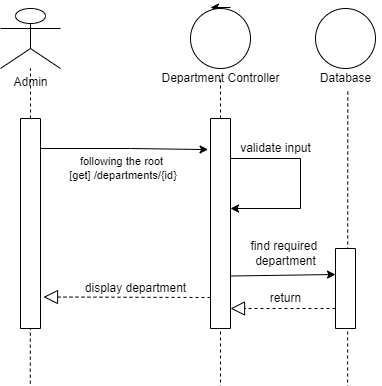

The diagram above was exported from draw.io. Its source (the exported page's mxGraphModel, read from the mxfile embedded in the PNG):
<mxGraphModel dx="2033" dy="614" grid="1" gridSize="10" guides="1" tooltips="1" connect="1" arrows="1" fold="1" page="1" pageScale="1" pageWidth="850" pageHeight="1100" math="0" shadow="0">
  <root>
    <mxCell id="rRBlql6ibSsoMMnl7tYU-0" />
    <mxCell id="rRBlql6ibSsoMMnl7tYU-1" parent="rRBlql6ibSsoMMnl7tYU-0" />
    <mxCell id="QBAAb24kTZ-rvXoSWYT3-0" value="" style="group" parent="rRBlql6ibSsoMMnl7tYU-1" vertex="1" connectable="0">
      <mxGeometry x="-780" y="60" width="60" height="1047.17" as="geometry" />
    </mxCell>
    <mxCell id="QBAAb24kTZ-rvXoSWYT3-1" value="" style="group" parent="QBAAb24kTZ-rvXoSWYT3-0" vertex="1" connectable="0">
      <mxGeometry width="60" height="320" as="geometry" />
    </mxCell>
    <mxCell id="QBAAb24kTZ-rvXoSWYT3-2" value="Admin" style="shape=umlActor;verticalLabelPosition=bottom;verticalAlign=top;html=1;outlineConnect=0;" parent="QBAAb24kTZ-rvXoSWYT3-1" vertex="1">
      <mxGeometry width="60" height="59.999733658324885" as="geometry" />
    </mxCell>
    <mxCell id="QBAAb24kTZ-rvXoSWYT3-3" value="" style="endArrow=none;dashed=1;html=1;rounded=0;" parent="QBAAb24kTZ-rvXoSWYT3-1" target="QBAAb24kTZ-rvXoSWYT3-2" edge="1">
      <mxGeometry width="50" height="50" relative="1" as="geometry">
        <mxPoint x="30" y="319.99857951106605" as="sourcePoint" />
        <mxPoint x="60" y="129.99942292637058" as="targetPoint" />
      </mxGeometry>
    </mxCell>
    <mxCell id="QBAAb24kTZ-rvXoSWYT3-14" value="" style="rounded=0;whiteSpace=wrap;html=1;direction=south;" parent="QBAAb24kTZ-rvXoSWYT3-1" vertex="1">
      <mxGeometry x="20" y="110" width="20" height="210" as="geometry" />
    </mxCell>
    <mxCell id="QBAAb24kTZ-rvXoSWYT3-4" value="" style="endArrow=none;dashed=1;html=1;rounded=0;entryX=0.518;entryY=0.989;entryDx=0;entryDy=0;entryPerimeter=0;" parent="QBAAb24kTZ-rvXoSWYT3-0" edge="1">
      <mxGeometry width="50" height="50" relative="1" as="geometry">
        <mxPoint x="29.159999999999997" y="1047.17" as="sourcePoint" />
        <mxPoint x="29.840000000000277" y="319.998579511066" as="targetPoint" />
      </mxGeometry>
    </mxCell>
    <mxCell id="QBAAb24kTZ-rvXoSWYT3-6" value="" style="endArrow=classic;html=1;rounded=0;targetPerimeterSpacing=-180;" parent="rRBlql6ibSsoMMnl7tYU-1" source="QBAAb24kTZ-rvXoSWYT3-5" edge="1">
      <mxGeometry width="50" height="50" relative="1" as="geometry">
        <mxPoint x="-610" y="170" as="sourcePoint" />
        <mxPoint x="-560" y="120" as="targetPoint" />
      </mxGeometry>
    </mxCell>
    <mxCell id="QBAAb24kTZ-rvXoSWYT3-7" value="" style="endArrow=classic;html=1;rounded=0;targetPerimeterSpacing=-180;" parent="rRBlql6ibSsoMMnl7tYU-1" edge="1">
      <mxGeometry width="50" height="50" relative="1" as="geometry">
        <mxPoint x="-550" y="59" as="sourcePoint" />
        <mxPoint x="-570" y="59" as="targetPoint" />
      </mxGeometry>
    </mxCell>
    <mxCell id="QBAAb24kTZ-rvXoSWYT3-11" value="" style="group" parent="rRBlql6ibSsoMMnl7tYU-1" vertex="1" connectable="0">
      <mxGeometry x="-620" y="60" width="175" height="1040" as="geometry" />
    </mxCell>
    <mxCell id="QBAAb24kTZ-rvXoSWYT3-5" value="" style="ellipse;whiteSpace=wrap;html=1;aspect=fixed;" parent="QBAAb24kTZ-rvXoSWYT3-11" vertex="1">
      <mxGeometry x="30" width="60" height="60" as="geometry" />
    </mxCell>
    <mxCell id="QBAAb24kTZ-rvXoSWYT3-8" value="Department Controller" style="text;html=1;align=center;verticalAlign=middle;resizable=0;points=[];autosize=1;strokeColor=none;fillColor=none;" parent="QBAAb24kTZ-rvXoSWYT3-11" vertex="1">
      <mxGeometry x="-5" y="60" width="130" height="20" as="geometry" />
    </mxCell>
    <mxCell id="QBAAb24kTZ-rvXoSWYT3-9" value="" style="endArrow=none;dashed=1;html=1;rounded=0;targetPerimeterSpacing=-180;" parent="QBAAb24kTZ-rvXoSWYT3-11" target="QBAAb24kTZ-rvXoSWYT3-8" edge="1">
      <mxGeometry width="50" height="50" relative="1" as="geometry">
        <mxPoint x="60" y="1040" as="sourcePoint" />
        <mxPoint x="60" y="160" as="targetPoint" />
      </mxGeometry>
    </mxCell>
    <mxCell id="QBAAb24kTZ-rvXoSWYT3-15" value="" style="rounded=0;whiteSpace=wrap;html=1;direction=south;" parent="QBAAb24kTZ-rvXoSWYT3-11" vertex="1">
      <mxGeometry x="50" y="110" width="20" height="210" as="geometry" />
    </mxCell>
    <mxCell id="BR4YZblKgqznIbFudSQs-12" value="" style="endArrow=classic;html=1;rounded=0;sketch=0;targetPerimeterSpacing=-180;strokeColor=default;" parent="QBAAb24kTZ-rvXoSWYT3-11" edge="1">
      <mxGeometry width="50" height="50" relative="1" as="geometry">
        <mxPoint x="70" y="150" as="sourcePoint" />
        <mxPoint x="70" y="200" as="targetPoint" />
        <Array as="points">
          <mxPoint x="140" y="150" />
          <mxPoint x="140" y="200" />
        </Array>
      </mxGeometry>
    </mxCell>
    <mxCell id="BR4YZblKgqznIbFudSQs-15" value="validate input" style="text;html=1;align=center;verticalAlign=middle;resizable=0;points=[];autosize=1;strokeColor=none;fillColor=none;" parent="QBAAb24kTZ-rvXoSWYT3-11" vertex="1">
      <mxGeometry x="70" y="130" width="90" height="20" as="geometry" />
    </mxCell>
    <mxCell id="BR4YZblKgqznIbFudSQs-28" value="find required&amp;nbsp;&lt;br&gt;department" style="text;html=1;align=center;verticalAlign=middle;resizable=0;points=[];autosize=1;strokeColor=none;fillColor=none;" parent="QBAAb24kTZ-rvXoSWYT3-11" vertex="1">
      <mxGeometry x="80" y="230" width="90" height="30" as="geometry" />
    </mxCell>
    <mxCell id="BR4YZblKgqznIbFudSQs-49" value="" style="endArrow=block;dashed=1;endFill=0;endSize=12;html=1;rounded=0;sketch=0;targetPerimeterSpacing=-180;strokeColor=default;exitX=0.75;exitY=1;exitDx=0;exitDy=0;" parent="QBAAb24kTZ-rvXoSWYT3-11" source="BR4YZblKgqznIbFudSQs-38" edge="1">
      <mxGeometry width="160" relative="1" as="geometry">
        <mxPoint x="170" y="300" as="sourcePoint" />
        <mxPoint x="70" y="300" as="targetPoint" />
      </mxGeometry>
    </mxCell>
    <mxCell id="BR4YZblKgqznIbFudSQs-50" value="return" style="text;html=1;align=center;verticalAlign=middle;resizable=0;points=[];autosize=1;strokeColor=none;fillColor=none;" parent="QBAAb24kTZ-rvXoSWYT3-11" vertex="1">
      <mxGeometry x="100" y="280" width="50" height="20" as="geometry" />
    </mxCell>
    <mxCell id="QBAAb24kTZ-rvXoSWYT3-12" value="" style="endArrow=classic;html=1;rounded=0;targetPerimeterSpacing=-180;entryX=0.148;entryY=1.12;entryDx=0;entryDy=0;entryPerimeter=0;" parent="rRBlql6ibSsoMMnl7tYU-1" target="QBAAb24kTZ-rvXoSWYT3-15" edge="1">
      <mxGeometry width="50" height="50" relative="1" as="geometry">
        <mxPoint x="-740" y="200" as="sourcePoint" />
        <mxPoint x="-580" y="200" as="targetPoint" />
        <Array as="points">
          <mxPoint x="-650" y="200" />
        </Array>
      </mxGeometry>
    </mxCell>
    <mxCell id="QBAAb24kTZ-rvXoSWYT3-13" value="following the root&lt;br&gt;&amp;nbsp;[get] /departments/{id}" style="edgeLabel;html=1;align=center;verticalAlign=middle;resizable=0;points=[];" parent="QBAAb24kTZ-rvXoSWYT3-12" vertex="1" connectable="0">
      <mxGeometry x="-0.1916" y="-1" relative="1" as="geometry">
        <mxPoint x="13" y="19" as="offset" />
      </mxGeometry>
    </mxCell>
    <mxCell id="BR4YZblKgqznIbFudSQs-40" value="" style="group" parent="rRBlql6ibSsoMMnl7tYU-1" vertex="1" connectable="0">
      <mxGeometry x="-470" y="60" width="70" height="500" as="geometry" />
    </mxCell>
    <mxCell id="BR4YZblKgqznIbFudSQs-34" value="" style="ellipse;whiteSpace=wrap;html=1;aspect=fixed;" parent="BR4YZblKgqznIbFudSQs-40" vertex="1">
      <mxGeometry x="5" width="60" height="60" as="geometry" />
    </mxCell>
    <mxCell id="BR4YZblKgqznIbFudSQs-35" value="Database" style="text;html=1;align=center;verticalAlign=middle;resizable=0;points=[];autosize=1;strokeColor=none;fillColor=none;" parent="BR4YZblKgqznIbFudSQs-40" vertex="1">
      <mxGeometry y="60" width="70" height="20" as="geometry" />
    </mxCell>
    <mxCell id="BR4YZblKgqznIbFudSQs-37" value="" style="endArrow=none;dashed=1;html=1;rounded=0;sketch=0;targetPerimeterSpacing=-180;strokeColor=default;entryX=0.533;entryY=1.133;entryDx=0;entryDy=0;entryPerimeter=0;" parent="BR4YZblKgqznIbFudSQs-40" target="BR4YZblKgqznIbFudSQs-35" edge="1">
      <mxGeometry width="50" height="50" relative="1" as="geometry">
        <mxPoint x="37" y="500" as="sourcePoint" />
        <mxPoint x="55" y="120" as="targetPoint" />
      </mxGeometry>
    </mxCell>
    <mxCell id="BR4YZblKgqznIbFudSQs-38" value="" style="rounded=0;whiteSpace=wrap;html=1;direction=south;" parent="BR4YZblKgqznIbFudSQs-40" vertex="1">
      <mxGeometry x="25" y="240" width="20" height="80" as="geometry" />
    </mxCell>
    <mxCell id="BR4YZblKgqznIbFudSQs-45" value="" style="endArrow=classic;html=1;rounded=0;sketch=0;targetPerimeterSpacing=-180;strokeColor=default;exitX=0.75;exitY=0;exitDx=0;exitDy=0;entryX=0.321;entryY=0.993;entryDx=0;entryDy=0;entryPerimeter=0;" parent="rRBlql6ibSsoMMnl7tYU-1" source="QBAAb24kTZ-rvXoSWYT3-15" target="BR4YZblKgqznIbFudSQs-38" edge="1">
      <mxGeometry width="50" height="50" relative="1" as="geometry">
        <mxPoint x="-480" y="350" as="sourcePoint" />
        <mxPoint x="-430" y="300" as="targetPoint" />
        <Array as="points">
          <mxPoint x="-445" y="326" />
        </Array>
      </mxGeometry>
    </mxCell>
    <mxCell id="BR4YZblKgqznIbFudSQs-59" value="" style="endArrow=block;dashed=1;endFill=0;endSize=12;html=1;rounded=0;sketch=0;targetPerimeterSpacing=-180;strokeColor=default;entryX=0.85;entryY=-0.15;entryDx=0;entryDy=0;entryPerimeter=0;" parent="rRBlql6ibSsoMMnl7tYU-1" target="QBAAb24kTZ-rvXoSWYT3-14" edge="1">
      <mxGeometry width="160" relative="1" as="geometry">
        <mxPoint x="-570" y="349" as="sourcePoint" />
        <mxPoint x="-410" y="310" as="targetPoint" />
      </mxGeometry>
    </mxCell>
    <mxCell id="BR4YZblKgqznIbFudSQs-60" value="display department" style="text;html=1;align=center;verticalAlign=middle;resizable=0;points=[];autosize=1;strokeColor=none;fillColor=none;" parent="rRBlql6ibSsoMMnl7tYU-1" vertex="1">
      <mxGeometry x="-705" y="330" width="120" height="20" as="geometry" />
    </mxCell>
  </root>
</mxGraphModel>